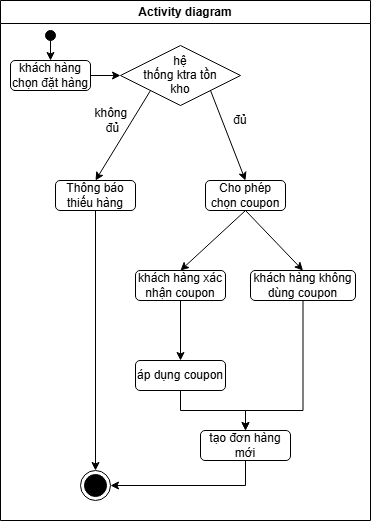

The diagram above was exported from draw.io. Its source (the exported page's mxGraphModel, read from the mxfile embedded in the PNG):
<mxGraphModel dx="852" dy="442" grid="1" gridSize="10" guides="1" tooltips="1" connect="1" arrows="1" fold="1" page="1" pageScale="1" pageWidth="850" pageHeight="1100" math="0" shadow="0">
  <root>
    <mxCell id="0" />
    <mxCell id="1" parent="0" />
    <mxCell id="xZfKcrL_xyS3FaMJWhBf-3" parent="1" style="swimlane;whiteSpace=wrap;html=1;" value="Activity diagram" vertex="1">
      <mxGeometry height="520" width="370" x="240" y="80" as="geometry" />
    </mxCell>
    <mxCell id="xZfKcrL_xyS3FaMJWhBf-7" edge="1" parent="xZfKcrL_xyS3FaMJWhBf-3" source="xZfKcrL_xyS3FaMJWhBf-4" style="edgeStyle=orthogonalEdgeStyle;rounded=0;orthogonalLoop=1;jettySize=auto;html=1;exitX=0.5;exitY=1;exitDx=0;exitDy=0;entryX=0.5;entryY=0;entryDx=0;entryDy=0;" target="xZfKcrL_xyS3FaMJWhBf-6">
      <mxGeometry relative="1" as="geometry" />
    </mxCell>
    <mxCell id="xZfKcrL_xyS3FaMJWhBf-4" parent="xZfKcrL_xyS3FaMJWhBf-3" style="ellipse;fillColor=strokeColor;html=1;" value="" vertex="1">
      <mxGeometry height="10" width="10" x="45" y="30" as="geometry" />
    </mxCell>
    <mxCell id="xZfKcrL_xyS3FaMJWhBf-9" edge="1" parent="xZfKcrL_xyS3FaMJWhBf-3" source="xZfKcrL_xyS3FaMJWhBf-6" style="edgeStyle=orthogonalEdgeStyle;rounded=0;orthogonalLoop=1;jettySize=auto;html=1;exitX=1;exitY=0.5;exitDx=0;exitDy=0;entryX=0;entryY=0.5;entryDx=0;entryDy=0;" target="xZfKcrL_xyS3FaMJWhBf-8">
      <mxGeometry relative="1" as="geometry" />
    </mxCell>
    <mxCell id="xZfKcrL_xyS3FaMJWhBf-6" parent="xZfKcrL_xyS3FaMJWhBf-3" style="rounded=1;whiteSpace=wrap;html=1;roundedPerimeter=1;" value="khách hàng chọn đặt hàng" vertex="1">
      <mxGeometry height="30" width="80" x="10" y="60" as="geometry" />
    </mxCell>
    <mxCell id="xZfKcrL_xyS3FaMJWhBf-8" parent="xZfKcrL_xyS3FaMJWhBf-3" style="rhombus;whiteSpace=wrap;html=1;shapeInside=1;" value="hệ thống ktra tồn kho" vertex="1">
      <mxGeometry height="60" width="120" x="120" y="45" as="geometry" />
    </mxCell>
    <mxCell id="xZfKcrL_xyS3FaMJWhBf-16" parent="xZfKcrL_xyS3FaMJWhBf-3" style="rounded=1;whiteSpace=wrap;html=1;roundedPerimeter=1;" value="Cho phép chọn coupon" vertex="1">
      <mxGeometry height="30" width="80" x="205" y="180" as="geometry" />
    </mxCell>
    <mxCell id="xZfKcrL_xyS3FaMJWhBf-18" edge="1" parent="xZfKcrL_xyS3FaMJWhBf-3" source="xZfKcrL_xyS3FaMJWhBf-8" style="endArrow=classic;html=1;rounded=0;exitX=1;exitY=1;exitDx=0;exitDy=0;entryX=0.5;entryY=0;entryDx=0;entryDy=0;" target="xZfKcrL_xyS3FaMJWhBf-16" value="">
      <mxGeometry height="50" relative="1" width="50" as="geometry">
        <mxPoint x="190" y="200" as="sourcePoint" />
        <mxPoint x="240" y="150" as="targetPoint" />
      </mxGeometry>
    </mxCell>
    <mxCell id="xZfKcrL_xyS3FaMJWhBf-19" parent="xZfKcrL_xyS3FaMJWhBf-3" style="text;html=1;whiteSpace=wrap;strokeColor=none;fillColor=none;align=center;verticalAlign=middle;rounded=0;" value="đủ" vertex="1">
      <mxGeometry height="30" width="40" x="220" y="105" as="geometry" />
    </mxCell>
    <mxCell id="xZfKcrL_xyS3FaMJWhBf-15" parent="xZfKcrL_xyS3FaMJWhBf-3" style="text;html=1;whiteSpace=wrap;strokeColor=none;fillColor=none;align=center;verticalAlign=middle;rounded=0;" value="không&amp;nbsp;&lt;div&gt;đủ&lt;/div&gt;" vertex="1">
      <mxGeometry height="30" width="45" x="90" y="105" as="geometry" />
    </mxCell>
    <mxCell id="xZfKcrL_xyS3FaMJWhBf-25" edge="1" parent="xZfKcrL_xyS3FaMJWhBf-3" source="xZfKcrL_xyS3FaMJWhBf-20" style="edgeStyle=orthogonalEdgeStyle;rounded=0;orthogonalLoop=1;jettySize=auto;html=1;exitX=0.5;exitY=1;exitDx=0;exitDy=0;entryX=0.5;entryY=0;entryDx=0;entryDy=0;" target="xZfKcrL_xyS3FaMJWhBf-24">
      <mxGeometry relative="1" as="geometry" />
    </mxCell>
    <mxCell id="xZfKcrL_xyS3FaMJWhBf-20" parent="xZfKcrL_xyS3FaMJWhBf-3" style="rounded=1;whiteSpace=wrap;html=1;roundedPerimeter=1;" value="khách hàng xác nhận coupon" vertex="1">
      <mxGeometry height="30" width="90" x="135" y="270" as="geometry" />
    </mxCell>
    <mxCell id="xZfKcrL_xyS3FaMJWhBf-32" edge="1" parent="xZfKcrL_xyS3FaMJWhBf-3" source="xZfKcrL_xyS3FaMJWhBf-12" style="edgeStyle=orthogonalEdgeStyle;rounded=0;orthogonalLoop=1;jettySize=auto;html=1;exitX=0.5;exitY=1;exitDx=0;exitDy=0;entryX=0.5;entryY=0;entryDx=0;entryDy=0;" target="xZfKcrL_xyS3FaMJWhBf-30">
      <mxGeometry relative="1" as="geometry" />
    </mxCell>
    <mxCell id="xZfKcrL_xyS3FaMJWhBf-12" parent="xZfKcrL_xyS3FaMJWhBf-3" style="rounded=1;whiteSpace=wrap;html=1;roundedPerimeter=1;" value="Thông báo thiếu hàng" vertex="1">
      <mxGeometry height="30" width="80" x="55" y="180" as="geometry" />
    </mxCell>
    <mxCell id="xZfKcrL_xyS3FaMJWhBf-14" edge="1" parent="xZfKcrL_xyS3FaMJWhBf-3" source="xZfKcrL_xyS3FaMJWhBf-8" style="endArrow=classic;html=1;rounded=0;entryX=0.5;entryY=0;entryDx=0;entryDy=0;exitX=0;exitY=1;exitDx=0;exitDy=0;" target="xZfKcrL_xyS3FaMJWhBf-12" value="">
      <mxGeometry height="50" relative="1" width="50" as="geometry">
        <mxPoint x="190" y="200" as="sourcePoint" />
        <mxPoint x="240" y="150" as="targetPoint" />
      </mxGeometry>
    </mxCell>
    <mxCell id="xZfKcrL_xyS3FaMJWhBf-21" edge="1" parent="xZfKcrL_xyS3FaMJWhBf-3" source="xZfKcrL_xyS3FaMJWhBf-16" style="endArrow=classic;html=1;rounded=0;exitX=0.5;exitY=1;exitDx=0;exitDy=0;entryX=0.5;entryY=0;entryDx=0;entryDy=0;" target="xZfKcrL_xyS3FaMJWhBf-20" value="">
      <mxGeometry height="50" relative="1" width="50" as="geometry">
        <mxPoint x="190" y="270" as="sourcePoint" />
        <mxPoint x="240" y="220" as="targetPoint" />
      </mxGeometry>
    </mxCell>
    <mxCell id="xZfKcrL_xyS3FaMJWhBf-29" edge="1" parent="xZfKcrL_xyS3FaMJWhBf-3" source="xZfKcrL_xyS3FaMJWhBf-22" style="edgeStyle=orthogonalEdgeStyle;rounded=0;orthogonalLoop=1;jettySize=auto;html=1;exitX=0.5;exitY=1;exitDx=0;exitDy=0;entryX=0.5;entryY=0;entryDx=0;entryDy=0;" target="xZfKcrL_xyS3FaMJWhBf-26">
      <mxGeometry relative="1" as="geometry">
        <Array as="points">
          <mxPoint x="302.5" y="410" />
          <mxPoint x="245" y="410" />
        </Array>
      </mxGeometry>
    </mxCell>
    <mxCell id="xZfKcrL_xyS3FaMJWhBf-22" parent="xZfKcrL_xyS3FaMJWhBf-3" style="rounded=1;whiteSpace=wrap;html=1;roundedPerimeter=1;" value="khách hàng không dùng coupon" vertex="1">
      <mxGeometry height="30" width="105" x="250" y="270" as="geometry" />
    </mxCell>
    <mxCell id="xZfKcrL_xyS3FaMJWhBf-23" edge="1" parent="xZfKcrL_xyS3FaMJWhBf-3" source="xZfKcrL_xyS3FaMJWhBf-16" style="endArrow=classic;html=1;rounded=0;exitX=0.5;exitY=1;exitDx=0;exitDy=0;entryX=0.5;entryY=0;entryDx=0;entryDy=0;" target="xZfKcrL_xyS3FaMJWhBf-22" value="">
      <mxGeometry height="50" relative="1" width="50" as="geometry">
        <mxPoint x="405" y="250" as="sourcePoint" />
        <mxPoint x="320" y="310" as="targetPoint" />
      </mxGeometry>
    </mxCell>
    <mxCell id="xZfKcrL_xyS3FaMJWhBf-28" edge="1" parent="xZfKcrL_xyS3FaMJWhBf-3" source="xZfKcrL_xyS3FaMJWhBf-24" style="edgeStyle=orthogonalEdgeStyle;rounded=0;orthogonalLoop=1;jettySize=auto;html=1;exitX=0.5;exitY=1;exitDx=0;exitDy=0;entryX=0.5;entryY=0;entryDx=0;entryDy=0;" target="xZfKcrL_xyS3FaMJWhBf-26">
      <mxGeometry relative="1" as="geometry" />
    </mxCell>
    <mxCell id="xZfKcrL_xyS3FaMJWhBf-24" parent="xZfKcrL_xyS3FaMJWhBf-3" style="rounded=1;whiteSpace=wrap;html=1;roundedPerimeter=1;" value="áp dụng coupon" vertex="1">
      <mxGeometry height="30" width="90" x="135" y="360" as="geometry" />
    </mxCell>
    <mxCell id="xZfKcrL_xyS3FaMJWhBf-31" edge="1" parent="xZfKcrL_xyS3FaMJWhBf-3" source="xZfKcrL_xyS3FaMJWhBf-26" style="edgeStyle=orthogonalEdgeStyle;rounded=0;orthogonalLoop=1;jettySize=auto;html=1;exitX=0.5;exitY=1;exitDx=0;exitDy=0;entryX=1;entryY=0.5;entryDx=0;entryDy=0;" target="xZfKcrL_xyS3FaMJWhBf-30">
      <mxGeometry relative="1" as="geometry" />
    </mxCell>
    <mxCell id="xZfKcrL_xyS3FaMJWhBf-26" parent="xZfKcrL_xyS3FaMJWhBf-3" style="rounded=1;whiteSpace=wrap;html=1;roundedPerimeter=1;" value="tạo đơn hàng mới" vertex="1">
      <mxGeometry height="30" width="90" x="200" y="430" as="geometry" />
    </mxCell>
    <mxCell id="xZfKcrL_xyS3FaMJWhBf-30" parent="xZfKcrL_xyS3FaMJWhBf-3" style="ellipse;html=1;shape=endState;fillColor=strokeColor;" value="" vertex="1">
      <mxGeometry height="30" width="30" x="80" y="470" as="geometry" />
    </mxCell>
  </root>
</mxGraphModel>